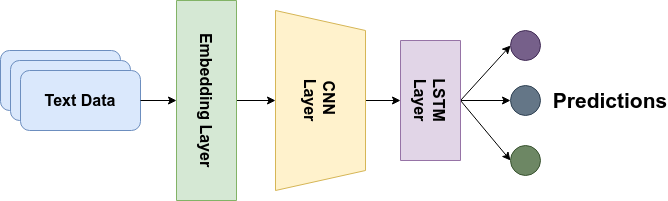

The diagram above was exported from draw.io. Its source (the exported page's mxGraphModel, read from the mxfile embedded in the PNG):
<mxGraphModel dx="1038" dy="548" grid="1" gridSize="10" guides="1" tooltips="1" connect="1" arrows="1" fold="1" page="1" pageScale="1" pageWidth="1169" pageHeight="827" math="0" shadow="0">
  <root>
    <mxCell id="0" />
    <mxCell id="1" parent="0" />
    <mxCell id="pS4_rMAG6kOjEGWIspr5-10" value="" style="group" vertex="1" connectable="0" parent="1">
      <mxGeometry x="20" y="110" width="140" height="80" as="geometry" />
    </mxCell>
    <mxCell id="pS4_rMAG6kOjEGWIspr5-7" value="" style="rounded=1;whiteSpace=wrap;html=1;fillColor=#dae8fc;strokeColor=#6c8ebf;" vertex="1" parent="pS4_rMAG6kOjEGWIspr5-10">
      <mxGeometry width="120" height="60" as="geometry" />
    </mxCell>
    <mxCell id="pS4_rMAG6kOjEGWIspr5-8" value="" style="rounded=1;whiteSpace=wrap;html=1;fillColor=#dae8fc;strokeColor=#6c8ebf;" vertex="1" parent="pS4_rMAG6kOjEGWIspr5-10">
      <mxGeometry x="10" y="10" width="120" height="60" as="geometry" />
    </mxCell>
    <mxCell id="pS4_rMAG6kOjEGWIspr5-9" value="&lt;font style=&quot;font-size: 16px&quot;&gt;&lt;b&gt;Text Data&lt;/b&gt;&lt;/font&gt;" style="rounded=1;whiteSpace=wrap;html=1;fillColor=#dae8fc;strokeColor=#6c8ebf;" vertex="1" parent="pS4_rMAG6kOjEGWIspr5-10">
      <mxGeometry x="20" y="20" width="120" height="60" as="geometry" />
    </mxCell>
    <mxCell id="pS4_rMAG6kOjEGWIspr5-19" style="edgeStyle=orthogonalEdgeStyle;rounded=0;orthogonalLoop=1;jettySize=auto;html=1;exitX=0.5;exitY=0;exitDx=0;exitDy=0;entryX=0.5;entryY=1;entryDx=0;entryDy=0;fontSize=16;" edge="1" parent="1" source="pS4_rMAG6kOjEGWIspr5-11" target="pS4_rMAG6kOjEGWIspr5-16">
      <mxGeometry relative="1" as="geometry" />
    </mxCell>
    <mxCell id="pS4_rMAG6kOjEGWIspr5-11" value="&lt;font style=&quot;font-size: 16px&quot;&gt;&lt;b&gt;CNN &lt;br&gt;Layer&lt;/b&gt;&lt;/font&gt;" style="shape=trapezoid;perimeter=trapezoidPerimeter;whiteSpace=wrap;html=1;fixedSize=1;rotation=90;fillColor=#fff2cc;strokeColor=#d6b656;" vertex="1" parent="1">
      <mxGeometry x="250" y="115" width="180" height="90" as="geometry" />
    </mxCell>
    <mxCell id="pS4_rMAG6kOjEGWIspr5-18" style="edgeStyle=orthogonalEdgeStyle;rounded=0;orthogonalLoop=1;jettySize=auto;html=1;exitX=0.5;exitY=0;exitDx=0;exitDy=0;entryX=0.5;entryY=1;entryDx=0;entryDy=0;fontSize=16;" edge="1" parent="1" source="pS4_rMAG6kOjEGWIspr5-13" target="pS4_rMAG6kOjEGWIspr5-11">
      <mxGeometry relative="1" as="geometry" />
    </mxCell>
    <mxCell id="pS4_rMAG6kOjEGWIspr5-13" value="&lt;b&gt;Embedding Layer&lt;/b&gt;" style="rounded=0;whiteSpace=wrap;html=1;fontSize=16;rotation=90;fillColor=#d5e8d4;strokeColor=#82b366;" vertex="1" parent="1">
      <mxGeometry x="126" y="130" width="200" height="60" as="geometry" />
    </mxCell>
    <mxCell id="pS4_rMAG6kOjEGWIspr5-34" style="edgeStyle=none;rounded=0;orthogonalLoop=1;jettySize=auto;html=1;exitX=0.5;exitY=0;exitDx=0;exitDy=0;entryX=0;entryY=0.5;entryDx=0;entryDy=0;fontSize=16;" edge="1" parent="1" source="pS4_rMAG6kOjEGWIspr5-16" target="pS4_rMAG6kOjEGWIspr5-29">
      <mxGeometry relative="1" as="geometry" />
    </mxCell>
    <mxCell id="pS4_rMAG6kOjEGWIspr5-35" style="edgeStyle=none;rounded=0;orthogonalLoop=1;jettySize=auto;html=1;exitX=0.5;exitY=0;exitDx=0;exitDy=0;entryX=0;entryY=0.5;entryDx=0;entryDy=0;fontSize=16;" edge="1" parent="1" source="pS4_rMAG6kOjEGWIspr5-16" target="pS4_rMAG6kOjEGWIspr5-32">
      <mxGeometry relative="1" as="geometry" />
    </mxCell>
    <mxCell id="pS4_rMAG6kOjEGWIspr5-36" style="edgeStyle=none;rounded=0;orthogonalLoop=1;jettySize=auto;html=1;exitX=0.5;exitY=0;exitDx=0;exitDy=0;entryX=0;entryY=0.5;entryDx=0;entryDy=0;fontSize=16;" edge="1" parent="1" source="pS4_rMAG6kOjEGWIspr5-16" target="pS4_rMAG6kOjEGWIspr5-30">
      <mxGeometry relative="1" as="geometry" />
    </mxCell>
    <mxCell id="pS4_rMAG6kOjEGWIspr5-16" value="&lt;b&gt;LSTM&lt;br&gt;Layer&lt;/b&gt;" style="rounded=0;whiteSpace=wrap;html=1;fontSize=16;rotation=90;fillColor=#e1d5e7;strokeColor=#9673a6;" vertex="1" parent="1">
      <mxGeometry x="390" y="130" width="120" height="60" as="geometry" />
    </mxCell>
    <mxCell id="pS4_rMAG6kOjEGWIspr5-17" style="edgeStyle=orthogonalEdgeStyle;rounded=0;orthogonalLoop=1;jettySize=auto;html=1;exitX=1;exitY=0.5;exitDx=0;exitDy=0;entryX=0.5;entryY=1;entryDx=0;entryDy=0;fontSize=16;" edge="1" parent="1" source="pS4_rMAG6kOjEGWIspr5-9" target="pS4_rMAG6kOjEGWIspr5-13">
      <mxGeometry relative="1" as="geometry" />
    </mxCell>
    <mxCell id="pS4_rMAG6kOjEGWIspr5-29" value="" style="ellipse;whiteSpace=wrap;html=1;aspect=fixed;fontSize=16;fillColor=#76608a;fontColor=#ffffff;strokeColor=#432D57;" vertex="1" parent="1">
      <mxGeometry x="530" y="90" width="30" height="30" as="geometry" />
    </mxCell>
    <mxCell id="pS4_rMAG6kOjEGWIspr5-30" value="" style="ellipse;whiteSpace=wrap;html=1;aspect=fixed;fontSize=16;fillColor=#647687;fontColor=#ffffff;strokeColor=#314354;" vertex="1" parent="1">
      <mxGeometry x="530" y="145" width="30" height="30" as="geometry" />
    </mxCell>
    <mxCell id="pS4_rMAG6kOjEGWIspr5-32" value="" style="ellipse;whiteSpace=wrap;html=1;aspect=fixed;fontSize=16;fillColor=#6d8764;fontColor=#ffffff;strokeColor=#3A5431;" vertex="1" parent="1">
      <mxGeometry x="530" y="205" width="30" height="30" as="geometry" />
    </mxCell>
    <mxCell id="pS4_rMAG6kOjEGWIspr5-37" value="Predictions" style="text;html=1;strokeColor=none;fillColor=none;align=center;verticalAlign=middle;whiteSpace=wrap;rounded=0;fontSize=21;fontStyle=1" vertex="1" parent="1">
      <mxGeometry x="600" y="145" width="60" height="30" as="geometry" />
    </mxCell>
  </root>
</mxGraphModel>